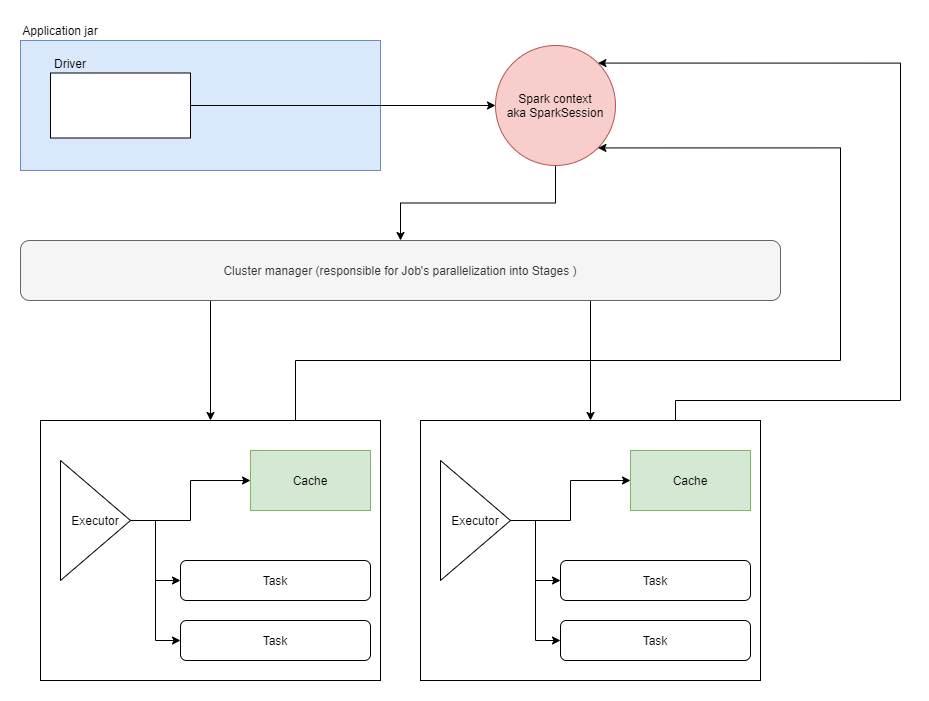

The diagram above was exported from draw.io. Its source (the exported page's mxGraphModel, read from the mxfile embedded in the PNG):
<mxGraphModel dx="1422" dy="762" grid="1" gridSize="10" guides="1" tooltips="1" connect="1" arrows="1" fold="1" page="1" pageScale="1" pageWidth="1000" pageHeight="700" math="0" shadow="0">
  <root>
    <mxCell id="0" />
    <mxCell id="1" parent="0" />
    <mxCell id="PUepr5VLWfVy8nl4yiVa-1" value="" style="rounded=0;whiteSpace=wrap;html=1;fillColor=#dae8fc;strokeColor=#6c8ebf;" vertex="1" parent="1">
      <mxGeometry x="80" y="40" width="360" height="130" as="geometry" />
    </mxCell>
    <mxCell id="PUepr5VLWfVy8nl4yiVa-33" style="edgeStyle=orthogonalEdgeStyle;rounded=0;orthogonalLoop=1;jettySize=auto;html=1;exitX=1;exitY=0.5;exitDx=0;exitDy=0;entryX=0;entryY=0.5;entryDx=0;entryDy=0;" edge="1" parent="1" source="PUepr5VLWfVy8nl4yiVa-2" target="PUepr5VLWfVy8nl4yiVa-24">
      <mxGeometry relative="1" as="geometry" />
    </mxCell>
    <mxCell id="PUepr5VLWfVy8nl4yiVa-2" value="" style="rounded=0;whiteSpace=wrap;html=1;" vertex="1" parent="1">
      <mxGeometry x="110" y="72.5" width="140" height="65" as="geometry" />
    </mxCell>
    <mxCell id="PUepr5VLWfVy8nl4yiVa-3" value="Application jar" style="text;html=1;strokeColor=none;fillColor=none;align=center;verticalAlign=middle;whiteSpace=wrap;rounded=0;" vertex="1" parent="1">
      <mxGeometry x="80" y="20" width="80" height="20" as="geometry" />
    </mxCell>
    <mxCell id="PUepr5VLWfVy8nl4yiVa-5" value="Driver" style="text;html=1;strokeColor=none;fillColor=none;align=center;verticalAlign=middle;whiteSpace=wrap;rounded=0;" vertex="1" parent="1">
      <mxGeometry x="110" y="52.5" width="40" height="20" as="geometry" />
    </mxCell>
    <mxCell id="PUepr5VLWfVy8nl4yiVa-29" style="edgeStyle=orthogonalEdgeStyle;rounded=0;orthogonalLoop=1;jettySize=auto;html=1;exitX=0.75;exitY=0;exitDx=0;exitDy=0;entryX=1;entryY=1;entryDx=0;entryDy=0;" edge="1" parent="1" source="PUepr5VLWfVy8nl4yiVa-6" target="PUepr5VLWfVy8nl4yiVa-24">
      <mxGeometry relative="1" as="geometry">
        <Array as="points">
          <mxPoint x="355" y="360" />
          <mxPoint x="900" y="360" />
          <mxPoint x="900" y="147" />
        </Array>
      </mxGeometry>
    </mxCell>
    <mxCell id="PUepr5VLWfVy8nl4yiVa-6" value="" style="rounded=0;whiteSpace=wrap;html=1;" vertex="1" parent="1">
      <mxGeometry x="100" y="420" width="340" height="260" as="geometry" />
    </mxCell>
    <mxCell id="PUepr5VLWfVy8nl4yiVa-7" value="Cache" style="rounded=0;whiteSpace=wrap;html=1;fillColor=#d5e8d4;strokeColor=#82b366;" vertex="1" parent="1">
      <mxGeometry x="310" y="450" width="120" height="60" as="geometry" />
    </mxCell>
    <mxCell id="PUepr5VLWfVy8nl4yiVa-8" value="Task" style="rounded=1;whiteSpace=wrap;html=1;" vertex="1" parent="1">
      <mxGeometry x="240" y="560" width="190" height="40" as="geometry" />
    </mxCell>
    <mxCell id="PUepr5VLWfVy8nl4yiVa-9" value="Task" style="rounded=1;whiteSpace=wrap;html=1;" vertex="1" parent="1">
      <mxGeometry x="240" y="620" width="190" height="40" as="geometry" />
    </mxCell>
    <mxCell id="PUepr5VLWfVy8nl4yiVa-11" style="edgeStyle=orthogonalEdgeStyle;rounded=0;orthogonalLoop=1;jettySize=auto;html=1;exitX=1;exitY=0.5;exitDx=0;exitDy=0;entryX=0;entryY=0.5;entryDx=0;entryDy=0;" edge="1" parent="1" source="PUepr5VLWfVy8nl4yiVa-10" target="PUepr5VLWfVy8nl4yiVa-7">
      <mxGeometry relative="1" as="geometry">
        <Array as="points">
          <mxPoint x="250" y="520" />
          <mxPoint x="250" y="480" />
        </Array>
      </mxGeometry>
    </mxCell>
    <mxCell id="PUepr5VLWfVy8nl4yiVa-12" style="edgeStyle=orthogonalEdgeStyle;rounded=0;orthogonalLoop=1;jettySize=auto;html=1;exitX=1;exitY=0.5;exitDx=0;exitDy=0;entryX=0;entryY=0.5;entryDx=0;entryDy=0;" edge="1" parent="1" source="PUepr5VLWfVy8nl4yiVa-10" target="PUepr5VLWfVy8nl4yiVa-8">
      <mxGeometry relative="1" as="geometry" />
    </mxCell>
    <mxCell id="PUepr5VLWfVy8nl4yiVa-13" style="edgeStyle=orthogonalEdgeStyle;rounded=0;orthogonalLoop=1;jettySize=auto;html=1;exitX=1;exitY=0.5;exitDx=0;exitDy=0;entryX=0;entryY=0.5;entryDx=0;entryDy=0;" edge="1" parent="1" source="PUepr5VLWfVy8nl4yiVa-10" target="PUepr5VLWfVy8nl4yiVa-9">
      <mxGeometry relative="1" as="geometry" />
    </mxCell>
    <mxCell id="PUepr5VLWfVy8nl4yiVa-10" value="Executor" style="triangle;whiteSpace=wrap;html=1;" vertex="1" parent="1">
      <mxGeometry x="120" y="460" width="70" height="120" as="geometry" />
    </mxCell>
    <mxCell id="PUepr5VLWfVy8nl4yiVa-31" style="edgeStyle=orthogonalEdgeStyle;rounded=0;orthogonalLoop=1;jettySize=auto;html=1;exitX=0.75;exitY=0;exitDx=0;exitDy=0;entryX=1;entryY=0;entryDx=0;entryDy=0;" edge="1" parent="1" source="PUepr5VLWfVy8nl4yiVa-15" target="PUepr5VLWfVy8nl4yiVa-24">
      <mxGeometry relative="1" as="geometry">
        <mxPoint x="960" y="210" as="targetPoint" />
        <Array as="points">
          <mxPoint x="735" y="400" />
          <mxPoint x="960" y="400" />
          <mxPoint x="960" y="63" />
        </Array>
      </mxGeometry>
    </mxCell>
    <mxCell id="PUepr5VLWfVy8nl4yiVa-15" value="" style="rounded=0;whiteSpace=wrap;html=1;" vertex="1" parent="1">
      <mxGeometry x="480" y="420" width="340" height="260" as="geometry" />
    </mxCell>
    <mxCell id="PUepr5VLWfVy8nl4yiVa-16" value="Cache" style="rounded=0;whiteSpace=wrap;html=1;fillColor=#d5e8d4;strokeColor=#82b366;" vertex="1" parent="1">
      <mxGeometry x="690" y="450" width="120" height="60" as="geometry" />
    </mxCell>
    <mxCell id="PUepr5VLWfVy8nl4yiVa-17" value="Task" style="rounded=1;whiteSpace=wrap;html=1;" vertex="1" parent="1">
      <mxGeometry x="620" y="560" width="190" height="40" as="geometry" />
    </mxCell>
    <mxCell id="PUepr5VLWfVy8nl4yiVa-18" value="Task" style="rounded=1;whiteSpace=wrap;html=1;" vertex="1" parent="1">
      <mxGeometry x="620" y="620" width="190" height="40" as="geometry" />
    </mxCell>
    <mxCell id="PUepr5VLWfVy8nl4yiVa-19" style="edgeStyle=orthogonalEdgeStyle;rounded=0;orthogonalLoop=1;jettySize=auto;html=1;exitX=1;exitY=0.5;exitDx=0;exitDy=0;entryX=0;entryY=0.5;entryDx=0;entryDy=0;" edge="1" parent="1" source="PUepr5VLWfVy8nl4yiVa-22" target="PUepr5VLWfVy8nl4yiVa-16">
      <mxGeometry relative="1" as="geometry" />
    </mxCell>
    <mxCell id="PUepr5VLWfVy8nl4yiVa-20" style="edgeStyle=orthogonalEdgeStyle;rounded=0;orthogonalLoop=1;jettySize=auto;html=1;exitX=1;exitY=0.5;exitDx=0;exitDy=0;entryX=0;entryY=0.5;entryDx=0;entryDy=0;" edge="1" parent="1" source="PUepr5VLWfVy8nl4yiVa-22" target="PUepr5VLWfVy8nl4yiVa-17">
      <mxGeometry relative="1" as="geometry" />
    </mxCell>
    <mxCell id="PUepr5VLWfVy8nl4yiVa-21" style="edgeStyle=orthogonalEdgeStyle;rounded=0;orthogonalLoop=1;jettySize=auto;html=1;exitX=1;exitY=0.5;exitDx=0;exitDy=0;entryX=0;entryY=0.5;entryDx=0;entryDy=0;" edge="1" parent="1" source="PUepr5VLWfVy8nl4yiVa-22" target="PUepr5VLWfVy8nl4yiVa-18">
      <mxGeometry relative="1" as="geometry" />
    </mxCell>
    <mxCell id="PUepr5VLWfVy8nl4yiVa-22" value="Executor" style="triangle;whiteSpace=wrap;html=1;" vertex="1" parent="1">
      <mxGeometry x="500" y="460" width="70" height="120" as="geometry" />
    </mxCell>
    <mxCell id="PUepr5VLWfVy8nl4yiVa-27" style="edgeStyle=orthogonalEdgeStyle;rounded=0;orthogonalLoop=1;jettySize=auto;html=1;exitX=0.25;exitY=1;exitDx=0;exitDy=0;entryX=0.5;entryY=0;entryDx=0;entryDy=0;" edge="1" parent="1" source="PUepr5VLWfVy8nl4yiVa-23" target="PUepr5VLWfVy8nl4yiVa-6">
      <mxGeometry relative="1" as="geometry" />
    </mxCell>
    <mxCell id="PUepr5VLWfVy8nl4yiVa-28" style="edgeStyle=orthogonalEdgeStyle;rounded=0;orthogonalLoop=1;jettySize=auto;html=1;exitX=0.75;exitY=1;exitDx=0;exitDy=0;entryX=0.5;entryY=0;entryDx=0;entryDy=0;" edge="1" parent="1" source="PUepr5VLWfVy8nl4yiVa-23" target="PUepr5VLWfVy8nl4yiVa-15">
      <mxGeometry relative="1" as="geometry" />
    </mxCell>
    <mxCell id="PUepr5VLWfVy8nl4yiVa-23" value="Cluster manager (responsible for Job's parallelization into Stages )" style="rounded=1;whiteSpace=wrap;html=1;fillColor=#f5f5f5;strokeColor=#666666;fontColor=#333333;" vertex="1" parent="1">
      <mxGeometry x="80" y="240" width="760" height="60" as="geometry" />
    </mxCell>
    <mxCell id="PUepr5VLWfVy8nl4yiVa-26" style="edgeStyle=orthogonalEdgeStyle;rounded=0;orthogonalLoop=1;jettySize=auto;html=1;exitX=0.5;exitY=1;exitDx=0;exitDy=0;entryX=0.5;entryY=0;entryDx=0;entryDy=0;" edge="1" parent="1" source="PUepr5VLWfVy8nl4yiVa-24" target="PUepr5VLWfVy8nl4yiVa-23">
      <mxGeometry relative="1" as="geometry" />
    </mxCell>
    <mxCell id="PUepr5VLWfVy8nl4yiVa-24" value="Spark context&lt;br&gt;aka SparkSession" style="ellipse;whiteSpace=wrap;html=1;aspect=fixed;fillColor=#f8cecc;strokeColor=#b85450;" vertex="1" parent="1">
      <mxGeometry x="555" y="45" width="120" height="120" as="geometry" />
    </mxCell>
  </root>
</mxGraphModel>